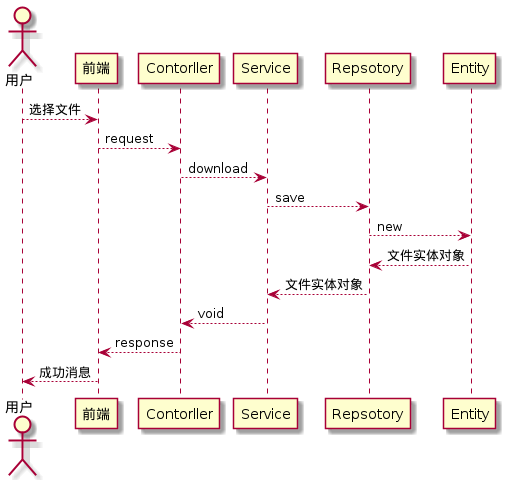

The diagram above was rendered by PlantUML. Its source (embedded in the PNG):
@startuml
actor user as "用户"
participant f as "前端"
participant c as "Contorller"
participant s as "Service"
participant r as "Repsotory"
participant e as "Entity"
user --> f: 选择文件
f --> c: request
c --> s: download
s --> r: save
r --> e: new
e --> r: 文件实体对象
r --> s: 文件实体对象
s --> c: void
c --> f: response
f --> user: 成功消息
@enduml